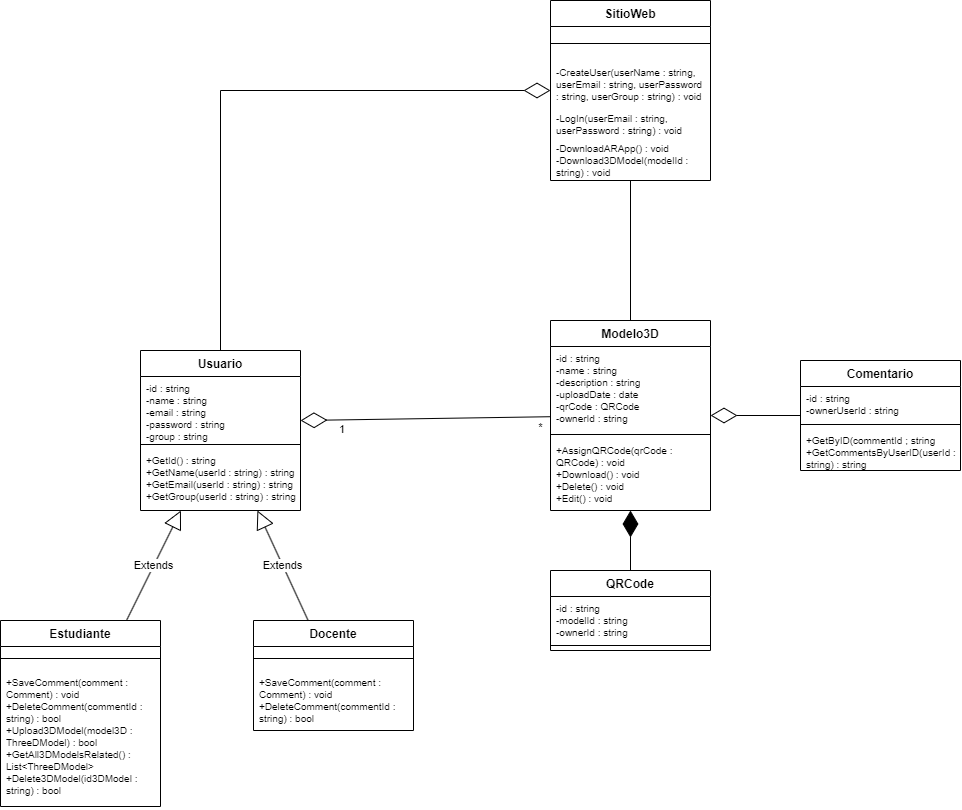

The diagram above was exported from draw.io. Its source (the exported page's mxGraphModel, read from the mxfile embedded in the PNG):
<mxGraphModel dx="1366" dy="842" grid="1" gridSize="10" guides="1" tooltips="1" connect="1" arrows="1" fold="1" page="1" pageScale="1" pageWidth="827" pageHeight="1169" math="0" shadow="0">
  <root>
    <mxCell id="WIyWlLk6GJQsqaUBKTNV-0" />
    <mxCell id="WIyWlLk6GJQsqaUBKTNV-1" parent="WIyWlLk6GJQsqaUBKTNV-0" />
    <mxCell id="zkfFHV4jXpPFQw0GAbJ--0" value="SitioWeb" style="swimlane;fontStyle=1;align=center;verticalAlign=top;childLayout=stackLayout;horizontal=1;startSize=26;horizontalStack=0;resizeParent=1;resizeLast=0;collapsible=1;marginBottom=0;rounded=0;shadow=0;strokeWidth=1;" parent="WIyWlLk6GJQsqaUBKTNV-1" vertex="1">
      <mxGeometry x="910" y="182" width="160" height="180" as="geometry">
        <mxRectangle x="230" y="140" width="160" height="26" as="alternateBounds" />
      </mxGeometry>
    </mxCell>
    <mxCell id="zkfFHV4jXpPFQw0GAbJ--4" value="" style="line;html=1;strokeWidth=1;align=left;verticalAlign=middle;spacingTop=-1;spacingLeft=3;spacingRight=3;rotatable=0;labelPosition=right;points=[];portConstraint=eastwest;" parent="zkfFHV4jXpPFQw0GAbJ--0" vertex="1">
      <mxGeometry y="26" width="160" height="34" as="geometry" />
    </mxCell>
    <mxCell id="zkfFHV4jXpPFQw0GAbJ--5" value="-CreateUser(userName : string, userEmail : string, userPassword : string, userGroup : string) : void" style="text;align=left;verticalAlign=top;spacingLeft=4;spacingRight=4;overflow=hidden;rotatable=0;points=[[0,0.5],[1,0.5]];portConstraint=eastwest;fontSize=10;whiteSpace=wrap;" parent="zkfFHV4jXpPFQw0GAbJ--0" vertex="1">
      <mxGeometry y="60" width="160" height="46" as="geometry" />
    </mxCell>
    <mxCell id="7x3bR3iRV-Ic5M_KjGCz-4" value="-LogIn(userEmail : string, userPassword : string) : void" style="text;align=left;verticalAlign=top;spacingLeft=4;spacingRight=4;overflow=hidden;rotatable=0;points=[[0,0.5],[1,0.5]];portConstraint=eastwest;whiteSpace=wrap;fontSize=10;" vertex="1" parent="zkfFHV4jXpPFQw0GAbJ--0">
      <mxGeometry y="106" width="160" height="30" as="geometry" />
    </mxCell>
    <mxCell id="7x3bR3iRV-Ic5M_KjGCz-5" value="-DownloadARApp() : void&#10;-Download3DModel(modelId : string) : void" style="text;align=left;verticalAlign=top;spacingLeft=4;spacingRight=4;overflow=hidden;rotatable=0;points=[[0,0.5],[1,0.5]];portConstraint=eastwest;whiteSpace=wrap;fontSize=10;" vertex="1" parent="zkfFHV4jXpPFQw0GAbJ--0">
      <mxGeometry y="136" width="160" height="44" as="geometry" />
    </mxCell>
    <mxCell id="7x3bR3iRV-Ic5M_KjGCz-17" value="Usuario" style="swimlane;fontStyle=1;align=center;verticalAlign=top;childLayout=stackLayout;horizontal=1;startSize=26;horizontalStack=0;resizeParent=1;resizeParentMax=0;resizeLast=0;collapsible=1;marginBottom=0;whiteSpace=wrap;html=1;" vertex="1" parent="WIyWlLk6GJQsqaUBKTNV-1">
      <mxGeometry x="500" y="532" width="160" height="160" as="geometry" />
    </mxCell>
    <mxCell id="7x3bR3iRV-Ic5M_KjGCz-18" value="-id : string&lt;div style=&quot;font-size: 10px;&quot;&gt;-name : string&lt;/div&gt;&lt;div style=&quot;font-size: 10px;&quot;&gt;-email : string&lt;/div&gt;&lt;div style=&quot;font-size: 10px;&quot;&gt;-password : string&lt;/div&gt;&lt;div style=&quot;font-size: 10px;&quot;&gt;-group : string&lt;/div&gt;" style="text;strokeColor=none;fillColor=none;align=left;verticalAlign=top;spacingLeft=4;spacingRight=4;overflow=hidden;rotatable=0;points=[[0,0.5],[1,0.5]];portConstraint=eastwest;whiteSpace=wrap;html=1;fontSize=10;" vertex="1" parent="7x3bR3iRV-Ic5M_KjGCz-17">
      <mxGeometry y="26" width="160" height="64" as="geometry" />
    </mxCell>
    <mxCell id="7x3bR3iRV-Ic5M_KjGCz-19" value="" style="line;strokeWidth=1;fillColor=none;align=left;verticalAlign=middle;spacingTop=-1;spacingLeft=3;spacingRight=3;rotatable=0;labelPosition=right;points=[];portConstraint=eastwest;strokeColor=inherit;" vertex="1" parent="7x3bR3iRV-Ic5M_KjGCz-17">
      <mxGeometry y="90" width="160" height="8" as="geometry" />
    </mxCell>
    <mxCell id="7x3bR3iRV-Ic5M_KjGCz-20" value="+GetId() : string&lt;div style=&quot;font-size: 10px;&quot;&gt;+GetName(userId : string) : string&lt;/div&gt;&lt;div style=&quot;font-size: 10px;&quot;&gt;+GetEmail(userId : string) : string&lt;/div&gt;&lt;div style=&quot;font-size: 10px;&quot;&gt;+GetGroup(userId : string) : string&lt;/div&gt;" style="text;strokeColor=none;fillColor=none;align=left;verticalAlign=top;spacingLeft=4;spacingRight=4;overflow=hidden;rotatable=0;points=[[0,0.5],[1,0.5]];portConstraint=eastwest;whiteSpace=wrap;html=1;fontSize=10;" vertex="1" parent="7x3bR3iRV-Ic5M_KjGCz-17">
      <mxGeometry y="98" width="160" height="62" as="geometry" />
    </mxCell>
    <mxCell id="7x3bR3iRV-Ic5M_KjGCz-23" value="Estudiante" style="swimlane;fontStyle=1;align=center;verticalAlign=top;childLayout=stackLayout;horizontal=1;startSize=26;horizontalStack=0;resizeParent=1;resizeParentMax=0;resizeLast=0;collapsible=1;marginBottom=0;whiteSpace=wrap;html=1;" vertex="1" parent="WIyWlLk6GJQsqaUBKTNV-1">
      <mxGeometry x="360" y="802" width="160" height="186" as="geometry" />
    </mxCell>
    <mxCell id="7x3bR3iRV-Ic5M_KjGCz-25" value="" style="line;strokeWidth=1;fillColor=none;align=left;verticalAlign=middle;spacingTop=-1;spacingLeft=3;spacingRight=3;rotatable=0;labelPosition=right;points=[];portConstraint=eastwest;strokeColor=inherit;" vertex="1" parent="7x3bR3iRV-Ic5M_KjGCz-23">
      <mxGeometry y="26" width="160" height="24" as="geometry" />
    </mxCell>
    <mxCell id="7x3bR3iRV-Ic5M_KjGCz-26" value="+SaveComment(comment : Comment) : void&lt;div&gt;+DeleteComment(commentId : string) : bool&lt;/div&gt;&lt;div&gt;+Upload3DModel(model3D : ThreeDModel) : bool&lt;/div&gt;&lt;div&gt;+GetAll3DModelsRelated() : List&amp;lt;ThreeDModel&amp;gt;&lt;/div&gt;&lt;div&gt;+Delete3DModel(id3DModel : string) : bool&lt;/div&gt;" style="text;strokeColor=none;fillColor=none;align=left;verticalAlign=top;spacingLeft=4;spacingRight=4;overflow=hidden;rotatable=0;points=[[0,0.5],[1,0.5]];portConstraint=eastwest;whiteSpace=wrap;html=1;fontSize=10;" vertex="1" parent="7x3bR3iRV-Ic5M_KjGCz-23">
      <mxGeometry y="50" width="160" height="136" as="geometry" />
    </mxCell>
    <mxCell id="7x3bR3iRV-Ic5M_KjGCz-27" value="Docente" style="swimlane;fontStyle=1;align=center;verticalAlign=top;childLayout=stackLayout;horizontal=1;startSize=26;horizontalStack=0;resizeParent=1;resizeParentMax=0;resizeLast=0;collapsible=1;marginBottom=0;whiteSpace=wrap;html=1;" vertex="1" parent="WIyWlLk6GJQsqaUBKTNV-1">
      <mxGeometry x="613" y="802" width="160" height="110" as="geometry" />
    </mxCell>
    <mxCell id="7x3bR3iRV-Ic5M_KjGCz-28" value="" style="line;strokeWidth=1;fillColor=none;align=left;verticalAlign=middle;spacingTop=-1;spacingLeft=3;spacingRight=3;rotatable=0;labelPosition=right;points=[];portConstraint=eastwest;strokeColor=inherit;" vertex="1" parent="7x3bR3iRV-Ic5M_KjGCz-27">
      <mxGeometry y="26" width="160" height="24" as="geometry" />
    </mxCell>
    <mxCell id="7x3bR3iRV-Ic5M_KjGCz-29" value="+SaveComment(comment : Comment) : void&lt;div&gt;+DeleteComment(commentId : string) : bool&lt;/div&gt;" style="text;strokeColor=none;fillColor=none;align=left;verticalAlign=top;spacingLeft=4;spacingRight=4;overflow=hidden;rotatable=0;points=[[0,0.5],[1,0.5]];portConstraint=eastwest;whiteSpace=wrap;html=1;fontSize=10;" vertex="1" parent="7x3bR3iRV-Ic5M_KjGCz-27">
      <mxGeometry y="50" width="160" height="60" as="geometry" />
    </mxCell>
    <mxCell id="7x3bR3iRV-Ic5M_KjGCz-31" value="Modelo3D" style="swimlane;fontStyle=1;align=center;verticalAlign=top;childLayout=stackLayout;horizontal=1;startSize=26;horizontalStack=0;resizeParent=1;resizeParentMax=0;resizeLast=0;collapsible=1;marginBottom=0;whiteSpace=wrap;html=1;" vertex="1" parent="WIyWlLk6GJQsqaUBKTNV-1">
      <mxGeometry x="910" y="502" width="160" height="190" as="geometry" />
    </mxCell>
    <mxCell id="7x3bR3iRV-Ic5M_KjGCz-32" value="-id : string&lt;div style=&quot;font-size: 10px;&quot;&gt;-name : string&lt;/div&gt;&lt;div style=&quot;font-size: 10px;&quot;&gt;-description : string&lt;/div&gt;&lt;div style=&quot;font-size: 10px;&quot;&gt;-uploadDate : date&lt;/div&gt;&lt;div style=&quot;font-size: 10px;&quot;&gt;-qrCode : QRCode&lt;/div&gt;&lt;div style=&quot;font-size: 10px;&quot;&gt;-ownerId : string&lt;/div&gt;" style="text;strokeColor=none;fillColor=none;align=left;verticalAlign=top;spacingLeft=4;spacingRight=4;overflow=hidden;rotatable=0;points=[[0,0.5],[1,0.5]];portConstraint=eastwest;whiteSpace=wrap;html=1;fontSize=10;" vertex="1" parent="7x3bR3iRV-Ic5M_KjGCz-31">
      <mxGeometry y="26" width="160" height="84" as="geometry" />
    </mxCell>
    <mxCell id="7x3bR3iRV-Ic5M_KjGCz-33" value="" style="line;strokeWidth=1;fillColor=none;align=left;verticalAlign=middle;spacingTop=-1;spacingLeft=3;spacingRight=3;rotatable=0;labelPosition=right;points=[];portConstraint=eastwest;strokeColor=inherit;" vertex="1" parent="7x3bR3iRV-Ic5M_KjGCz-31">
      <mxGeometry y="110" width="160" height="8" as="geometry" />
    </mxCell>
    <mxCell id="7x3bR3iRV-Ic5M_KjGCz-34" value="+AssignQRCode(qrCode : QRCode) : void&lt;div&gt;+Download() : void&lt;/div&gt;&lt;div&gt;+Delete() : void&lt;/div&gt;&lt;div&gt;+Edit() : void&lt;/div&gt;" style="text;strokeColor=none;fillColor=none;align=left;verticalAlign=top;spacingLeft=4;spacingRight=4;overflow=hidden;rotatable=0;points=[[0,0.5],[1,0.5]];portConstraint=eastwest;whiteSpace=wrap;html=1;fontSize=10;" vertex="1" parent="7x3bR3iRV-Ic5M_KjGCz-31">
      <mxGeometry y="118" width="160" height="72" as="geometry" />
    </mxCell>
    <mxCell id="7x3bR3iRV-Ic5M_KjGCz-35" value="QRCode" style="swimlane;fontStyle=1;align=center;verticalAlign=top;childLayout=stackLayout;horizontal=1;startSize=26;horizontalStack=0;resizeParent=1;resizeParentMax=0;resizeLast=0;collapsible=1;marginBottom=0;whiteSpace=wrap;html=1;" vertex="1" parent="WIyWlLk6GJQsqaUBKTNV-1">
      <mxGeometry x="910" y="752" width="160" height="80" as="geometry" />
    </mxCell>
    <mxCell id="7x3bR3iRV-Ic5M_KjGCz-36" value="-id : string&lt;div style=&quot;font-size: 10px;&quot;&gt;-modelId : string&lt;/div&gt;&lt;div style=&quot;font-size: 10px;&quot;&gt;-ownerId : string&lt;/div&gt;" style="text;strokeColor=none;fillColor=none;align=left;verticalAlign=top;spacingLeft=4;spacingRight=4;overflow=hidden;rotatable=0;points=[[0,0.5],[1,0.5]];portConstraint=eastwest;whiteSpace=wrap;html=1;fontSize=10;" vertex="1" parent="7x3bR3iRV-Ic5M_KjGCz-35">
      <mxGeometry y="26" width="160" height="44" as="geometry" />
    </mxCell>
    <mxCell id="7x3bR3iRV-Ic5M_KjGCz-37" value="" style="line;strokeWidth=1;fillColor=none;align=left;verticalAlign=middle;spacingTop=-1;spacingLeft=3;spacingRight=3;rotatable=0;labelPosition=right;points=[];portConstraint=eastwest;strokeColor=inherit;" vertex="1" parent="7x3bR3iRV-Ic5M_KjGCz-35">
      <mxGeometry y="70" width="160" height="10" as="geometry" />
    </mxCell>
    <mxCell id="7x3bR3iRV-Ic5M_KjGCz-39" value="Comentario" style="swimlane;fontStyle=1;align=center;verticalAlign=top;childLayout=stackLayout;horizontal=1;startSize=26;horizontalStack=0;resizeParent=1;resizeParentMax=0;resizeLast=0;collapsible=1;marginBottom=0;whiteSpace=wrap;html=1;" vertex="1" parent="WIyWlLk6GJQsqaUBKTNV-1">
      <mxGeometry x="1160" y="542" width="160" height="110" as="geometry" />
    </mxCell>
    <mxCell id="7x3bR3iRV-Ic5M_KjGCz-40" value="-id : string&lt;div style=&quot;font-size: 10px;&quot;&gt;-ownerUserId : string&lt;/div&gt;" style="text;strokeColor=none;fillColor=none;align=left;verticalAlign=top;spacingLeft=4;spacingRight=4;overflow=hidden;rotatable=0;points=[[0,0.5],[1,0.5]];portConstraint=eastwest;whiteSpace=wrap;html=1;fontSize=10;" vertex="1" parent="7x3bR3iRV-Ic5M_KjGCz-39">
      <mxGeometry y="26" width="160" height="34" as="geometry" />
    </mxCell>
    <mxCell id="7x3bR3iRV-Ic5M_KjGCz-41" value="" style="line;strokeWidth=1;fillColor=none;align=left;verticalAlign=middle;spacingTop=-1;spacingLeft=3;spacingRight=3;rotatable=0;labelPosition=right;points=[];portConstraint=eastwest;strokeColor=inherit;" vertex="1" parent="7x3bR3iRV-Ic5M_KjGCz-39">
      <mxGeometry y="60" width="160" height="8" as="geometry" />
    </mxCell>
    <mxCell id="7x3bR3iRV-Ic5M_KjGCz-42" value="+GetByID(commentId ; string&lt;div&gt;+GetCommentsByUserID(userId : string) : string&lt;/div&gt;" style="text;strokeColor=none;fillColor=none;align=left;verticalAlign=top;spacingLeft=4;spacingRight=4;overflow=hidden;rotatable=0;points=[[0,0.5],[1,0.5]];portConstraint=eastwest;whiteSpace=wrap;html=1;fontSize=10;" vertex="1" parent="7x3bR3iRV-Ic5M_KjGCz-39">
      <mxGeometry y="68" width="160" height="42" as="geometry" />
    </mxCell>
    <mxCell id="7x3bR3iRV-Ic5M_KjGCz-44" value="" style="endArrow=diamondThin;endFill=0;endSize=24;html=1;rounded=0;" edge="1" parent="WIyWlLk6GJQsqaUBKTNV-1" source="7x3bR3iRV-Ic5M_KjGCz-17" target="zkfFHV4jXpPFQw0GAbJ--0">
      <mxGeometry width="160" relative="1" as="geometry">
        <mxPoint x="510" y="502" as="sourcePoint" />
        <mxPoint x="670" y="502" as="targetPoint" />
        <Array as="points">
          <mxPoint x="580" y="272" />
        </Array>
      </mxGeometry>
    </mxCell>
    <mxCell id="7x3bR3iRV-Ic5M_KjGCz-45" value="" style="endArrow=diamondThin;endFill=0;endSize=24;html=1;rounded=0;" edge="1" parent="WIyWlLk6GJQsqaUBKTNV-1" source="7x3bR3iRV-Ic5M_KjGCz-31">
      <mxGeometry width="160" relative="1" as="geometry">
        <mxPoint x="840.0000000000001" y="602" as="sourcePoint" />
        <mxPoint x="660" y="602" as="targetPoint" />
      </mxGeometry>
    </mxCell>
    <mxCell id="7x3bR3iRV-Ic5M_KjGCz-47" value="1" style="edgeLabel;html=1;align=right;verticalAlign=middle;resizable=0;points=[];" vertex="1" connectable="0" parent="7x3bR3iRV-Ic5M_KjGCz-45">
      <mxGeometry y="10" relative="1" as="geometry">
        <mxPoint x="-80" as="offset" />
      </mxGeometry>
    </mxCell>
    <mxCell id="7x3bR3iRV-Ic5M_KjGCz-48" value="*" style="edgeLabel;html=1;align=center;verticalAlign=middle;resizable=0;points=[];" vertex="1" connectable="0" parent="7x3bR3iRV-Ic5M_KjGCz-45">
      <mxGeometry x="-0.918" y="2" relative="1" as="geometry">
        <mxPoint y="8" as="offset" />
      </mxGeometry>
    </mxCell>
    <mxCell id="7x3bR3iRV-Ic5M_KjGCz-52" value="" style="endArrow=none;html=1;edgeStyle=orthogonalEdgeStyle;rounded=1;curved=0;" edge="1" parent="WIyWlLk6GJQsqaUBKTNV-1" source="zkfFHV4jXpPFQw0GAbJ--0" target="7x3bR3iRV-Ic5M_KjGCz-31">
      <mxGeometry relative="1" as="geometry">
        <mxPoint x="860" y="422" as="sourcePoint" />
        <mxPoint x="1020" y="422" as="targetPoint" />
      </mxGeometry>
    </mxCell>
    <mxCell id="7x3bR3iRV-Ic5M_KjGCz-55" value="Extends" style="endArrow=block;endSize=16;endFill=0;html=1;rounded=0;" edge="1" parent="WIyWlLk6GJQsqaUBKTNV-1" source="7x3bR3iRV-Ic5M_KjGCz-23" target="7x3bR3iRV-Ic5M_KjGCz-17">
      <mxGeometry width="160" relative="1" as="geometry">
        <mxPoint x="420" y="702" as="sourcePoint" />
        <mxPoint x="580" y="702" as="targetPoint" />
      </mxGeometry>
    </mxCell>
    <mxCell id="7x3bR3iRV-Ic5M_KjGCz-57" value="Extends" style="endArrow=block;endSize=16;endFill=0;html=1;rounded=0;" edge="1" parent="WIyWlLk6GJQsqaUBKTNV-1" source="7x3bR3iRV-Ic5M_KjGCz-27" target="7x3bR3iRV-Ic5M_KjGCz-17">
      <mxGeometry width="160" relative="1" as="geometry">
        <mxPoint x="506" y="762" as="sourcePoint" />
        <mxPoint x="542" y="702" as="targetPoint" />
      </mxGeometry>
    </mxCell>
    <mxCell id="7x3bR3iRV-Ic5M_KjGCz-58" value="" style="endArrow=diamondThin;endFill=0;endSize=24;html=1;rounded=0;" edge="1" parent="WIyWlLk6GJQsqaUBKTNV-1" source="7x3bR3iRV-Ic5M_KjGCz-39" target="7x3bR3iRV-Ic5M_KjGCz-31">
      <mxGeometry width="160" relative="1" as="geometry">
        <mxPoint x="1080" y="542" as="sourcePoint" />
        <mxPoint x="1240" y="542" as="targetPoint" />
      </mxGeometry>
    </mxCell>
    <mxCell id="7x3bR3iRV-Ic5M_KjGCz-59" value="" style="endArrow=diamondThin;endFill=1;endSize=24;html=1;rounded=0;" edge="1" parent="WIyWlLk6GJQsqaUBKTNV-1" source="7x3bR3iRV-Ic5M_KjGCz-35" target="7x3bR3iRV-Ic5M_KjGCz-31">
      <mxGeometry width="160" relative="1" as="geometry">
        <mxPoint x="930" y="862" as="sourcePoint" />
        <mxPoint x="1090" y="862" as="targetPoint" />
      </mxGeometry>
    </mxCell>
  </root>
</mxGraphModel>